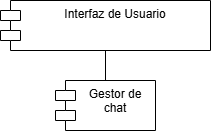

The diagram above was exported from draw.io. Its source (the exported page's mxGraphModel, read from the mxfile embedded in the PNG):
<mxGraphModel dx="1242" dy="569" grid="1" gridSize="10" guides="1" tooltips="1" connect="1" arrows="1" fold="1" page="1" pageScale="1" pageWidth="827" pageHeight="1169" math="0" shadow="0">
  <root>
    <mxCell id="j5OZ9nvjWxcv0iTFLKRP-0" />
    <mxCell id="j5OZ9nvjWxcv0iTFLKRP-1" parent="j5OZ9nvjWxcv0iTFLKRP-0" />
    <mxCell id="j5OZ9nvjWxcv0iTFLKRP-2" value="Interfaz de Usuario" style="shape=module;align=left;spacingLeft=20;align=center;verticalAlign=top;whiteSpace=wrap;html=1;" vertex="1" parent="j5OZ9nvjWxcv0iTFLKRP-1">
      <mxGeometry x="335" y="140" width="210" height="50" as="geometry" />
    </mxCell>
    <mxCell id="j5OZ9nvjWxcv0iTFLKRP-3" value="Gestor de chat" style="shape=module;align=left;spacingLeft=20;align=center;verticalAlign=top;whiteSpace=wrap;html=1;" vertex="1" parent="j5OZ9nvjWxcv0iTFLKRP-1">
      <mxGeometry x="390" y="220" width="100" height="50" as="geometry" />
    </mxCell>
    <mxCell id="j5OZ9nvjWxcv0iTFLKRP-7" value="" style="endArrow=none;html=1;rounded=0;entryX=0.5;entryY=1;entryDx=0;entryDy=0;exitX=0.5;exitY=0;exitDx=0;exitDy=0;" edge="1" parent="j5OZ9nvjWxcv0iTFLKRP-1" source="j5OZ9nvjWxcv0iTFLKRP-3" target="j5OZ9nvjWxcv0iTFLKRP-2">
      <mxGeometry width="50" height="50" relative="1" as="geometry">
        <mxPoint x="390" y="320" as="sourcePoint" />
        <mxPoint x="440" y="270" as="targetPoint" />
      </mxGeometry>
    </mxCell>
  </root>
</mxGraphModel>